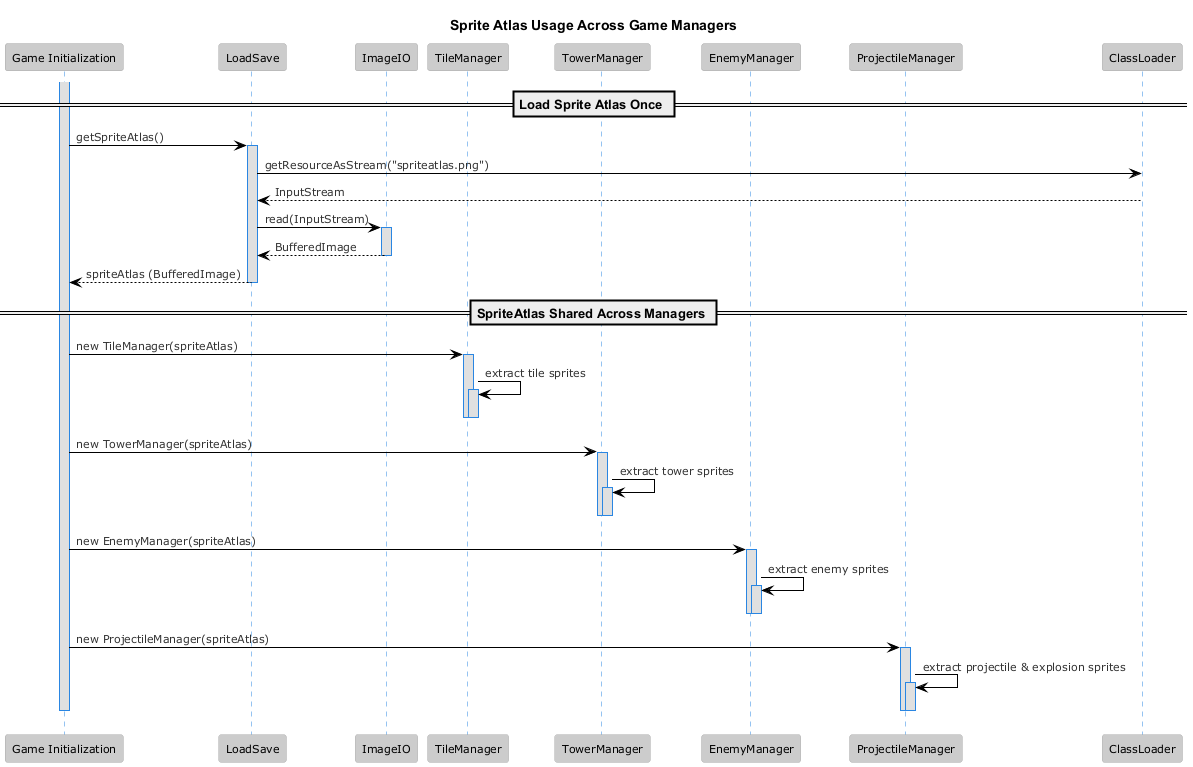

The diagram above was rendered by PlantUML. Its source (embedded in the PNG):
@startuml
!theme reddress-lightblue

title Sprite Atlas Usage Across Game Managers

participant "Game Initialization" as Init
participant "LoadSave" as LoadSave
participant "ImageIO" as ImageIO
participant "TileManager" as TileManager
participant "TowerManager" as TowerManager
participant "EnemyManager" as EnemyManager
participant "ProjectileManager" as ProjectileManager

== Load Sprite Atlas Once ==

activate Init
Init -> LoadSave : getSpriteAtlas()
activate LoadSave
LoadSave -> ClassLoader : getResourceAsStream("spriteatlas.png")
ClassLoader --> LoadSave : InputStream

LoadSave -> ImageIO : read(InputStream)
activate ImageIO
ImageIO --> LoadSave : BufferedImage
deactivate ImageIO

LoadSave --> Init : spriteAtlas (BufferedImage)
deactivate LoadSave

== SpriteAtlas Shared Across Managers ==

Init -> TileManager : new TileManager(spriteAtlas)
activate TileManager
TileManager -> TileManager : extract tile sprites
activate TileManager
deactivate TileManager
deactivate TileManager

Init -> TowerManager : new TowerManager(spriteAtlas)
activate TowerManager
TowerManager -> TowerManager : extract tower sprites
activate TowerManager
deactivate TowerManager
deactivate TowerManager

Init -> EnemyManager : new EnemyManager(spriteAtlas)
activate EnemyManager
EnemyManager -> EnemyManager : extract enemy sprites
activate EnemyManager
deactivate EnemyManager
deactivate EnemyManager

Init -> ProjectileManager : new ProjectileManager(spriteAtlas)
activate ProjectileManager
ProjectileManager -> ProjectileManager : extract projectile & explosion sprites
activate ProjectileManager
deactivate ProjectileManager
deactivate ProjectileManager
deactivate Init
@enduml